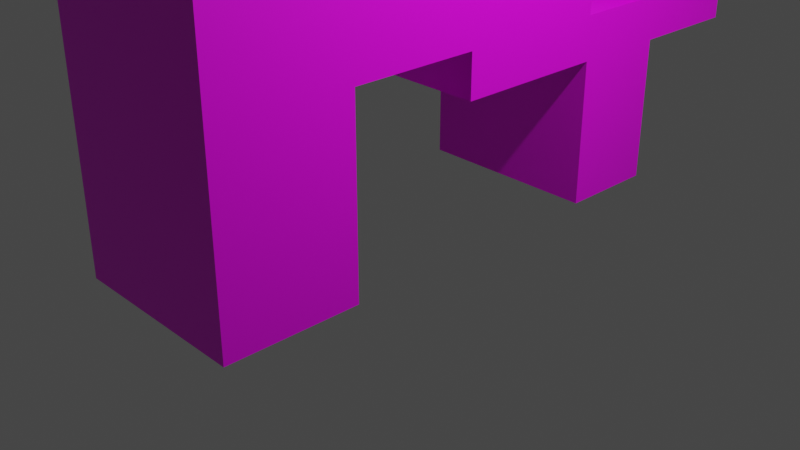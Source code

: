 # Source: cubic.blend  (saved by Blender 2.82.7; exported with 4.5.12 LTS)
import bpy
from mathutils import Matrix  # noqa: F401  (used for matrix-valued properties, if any)

bpy.ops.wm.read_factory_settings(use_empty=True)
scene = bpy.context.scene
scene.name = 'Scene'

# ---- collections
col_collection = bpy.data.collections.new('Collection'); scene.collection.children.link(col_collection)

# ---- images (referenced by path relative to the original .blend; pixels are not part of the script)
import os
ASSET_DIR = os.environ.get("B2B_ASSET_DIR", "")  # directory of the original .blend (textures are referenced by path, not embedded)
HERE = os.path.dirname(os.path.abspath(__file__))  # packed textures are extracted next to this script under _unpacked/

def load_image(name, relpath, width, height, colorspace="sRGB"):
    """Load a texture the original file referenced (path relative to the .blend, or extracted next to this script)."""
    p = next((c for c in (os.path.join(HERE, relpath), os.path.join(ASSET_DIR, relpath)) if relpath and os.path.exists(c)), "")
    if p:
        img = bpy.data.images.load(p, check_existing=True)
        img.name = name
    else:  # same state as the original file: an image datablock whose file is absent (Cycles renders it pink)
        img = bpy.data.images.new(name, width, height)
        img.source = "FILE"
        img.filepath = "//" + (relpath or name)
    img.colorspace_settings.name = colorspace
    return img
img_test_tx2 = load_image('test_tx2', 'test_tx2.png', 1024, 1024, 'sRGB')

# ---- materials (node trees are filled in below, after node groups)
mat_material_001 = bpy.data.materials.new('Material.001')
mat_material_001.alpha_threshold = 0.0
mat_material_001.use_transparent_shadow = False
mat_material_001.line_color = (0.0, 0.0, 0.0, 1.0)

# ---- material node trees
mat_material_001.use_nodes = True; mat_material_001.node_tree.nodes.clear()
_N = mat_material_001.node_tree.nodes; _L = mat_material_001.node_tree.links
n0 = _N.new('ShaderNodeBsdfPrincipled'); n0.name = 'Principled BSDF'; n0.location = (10, 300)
n0.distribution = 'GGX'
n0.subsurface_method = 'BURLEY'
n0.inputs[2].default_value = 0.4
n0.inputs[3].default_value = 1.45
n0.inputs[27].default_value = (0.0, 0.0, 0.0, 1.0)
n0.inputs[28].default_value = 1.0
n1 = _N.new('ShaderNodeOutputMaterial'); n1.name = 'Material Output'; n1.location = (345, 209)
n2 = _N.new('ShaderNodeTexImage'); n2.name = 'Image Texture'; n2.location = (-292, 212)
n2.image = img_test_tx2
_L.new(n0.outputs[0], n1.inputs[0])
_L.new(n2.outputs[0], n0.inputs[0])
n1.is_active_output = True

# ---- world
world_world = bpy.data.worlds.new('World'); scene.world = world_world
world_world.use_nodes = True; world_world.node_tree.nodes.clear()
_N = world_world.node_tree.nodes; _L = world_world.node_tree.links
n0 = _N.new('ShaderNodeOutputWorld'); n0.name = 'World Output'; n0.location = (300, 300)
n1 = _N.new('ShaderNodeBackground'); n1.name = 'Background'; n1.location = (10, 300)
n1.inputs[0].default_value = (0.05088, 0.05088, 0.05088, 1.0)
_L.new(n1.outputs[0], n0.inputs[0])
n0.is_active_output = True
world_world.color = (0.05088, 0.05088, 0.05088)
world_world.use_sun_shadow = False
world_world.sun_shadow_jitter_overblur = 0.0

# ---- cameras
cam_camera = bpy.data.cameras.new('Camera')
cam_camera.clip_end = 100.0
cam_camera.ortho_scale = 7.314

# ---- lights
light_light = bpy.data.lights.new('Light', 'POINT')
light_light.transmission_factor = 0.0
light_light.energy = 1000.0
light_light.shadow_soft_size = 0.1
light_light.shadow_maximum_resolution = 0.006
light_light.use_absolute_resolution = True

# ---- meshes
me_cube = bpy.data.meshes.new('Cube')
me_cube.from_pydata([(1.0, -1.424, 2.004), (1.0, -1.424, 0.0), (1.0, -2.861, 2.004), (1.0, -2.861, 0.0), (-1.0, -1.424, 2.004), (-1.0, -1.424, 0.0), (-1.0, -2.861, 2.004), (-1.0, -2.861, 0.0), (1.0, -2.861, 3.241), (-1.0, -2.861, 3.241), (1.0, -1.424, 3.241), (-1.0, -1.424, 3.241), (-1.0, -0.06574, 2.004), (1.0, -0.06574, 2.004), (-1.0, -0.06574, 3.241), (1.0, -0.06574, 3.241), (-1.0, 1.586, 2.004), (1.0, 1.586, 2.004), (-1.0, 1.586, 3.241), (1.0, 1.586, 3.241), (-1.0, 1.586, 2.004), (1.0, 1.586, 2.004), (-1.0, 1.586, 3.241), (1.0, 1.586, 3.241), (-1.0, -1.424, 4.105), (1.0, -1.424, 4.105), (-1.0, -0.06574, 4.105), (1.0, -0.06574, 4.105), (-1.0, -0.06574, 1.539), (1.0, -0.06574, 1.539), (-1.0, 1.586, 1.539), (1.0, 1.586, 1.539), (-1.0, 2.637, 2.004), (1.0, 2.637, 2.004), (-1.0, 2.637, 1.539), (1.0, 2.637, 1.539), (-1.0, 3.865, 2.004), (1.0, 3.865, 2.004), (-1.0, 3.865, 1.539), (1.0, 3.865, 1.539), (-1.0, 2.637, 2.353), (1.0, 2.637, 2.353), (-1.0, 3.865, 2.353), (1.0, 3.865, 2.353), (-1.0, 1.586, 0.0), (1.0, 1.586, 0.0), (-1.0, 2.637, 0.0), (1.0, 2.637, 0.0)], [], [(0, 4, 12, 13), (3, 2, 6, 7), (7, 6, 4, 5), (5, 1, 3, 7), (1, 0, 2, 3), (5, 4, 0, 1), (10, 11, 9, 8), (6, 2, 8, 9), (4, 6, 9, 11), (2, 0, 10, 8), (15, 13, 17, 19), (10, 0, 13, 15), (15, 14, 26, 27), (4, 11, 14, 12), (16, 18, 22, 20), (14, 15, 19, 18), (12, 14, 18, 16), (17, 13, 29, 31), (21, 20, 22, 23), (17, 16, 20, 21), (19, 17, 21, 23), (18, 19, 23, 22), (24, 25, 27, 26), (11, 10, 25, 24), (10, 15, 27, 25), (14, 11, 24, 26), (29, 28, 30, 31), (30, 16, 32, 34), (12, 16, 30, 28), (13, 12, 28, 29), (34, 32, 36, 38), (16, 17, 33, 32), (17, 31, 35, 33), (35, 31, 45, 47), (36, 37, 39, 38), (35, 34, 38, 39), (33, 35, 39, 37), (36, 32, 40, 42), (40, 41, 43, 42), (37, 36, 42, 43), (33, 37, 43, 41), (32, 33, 41, 40), (45, 44, 46, 47), (30, 34, 46, 44), (34, 35, 47, 46), (31, 30, 44, 45)])
_uv = me_cube.uv_layers.new(name='UVMap')
_uv.uv.foreach_set('vector', [0.5008, 0.8133, 0.5008, 0.9997, 0.3739, 0.9997, 0.3739, 0.8133, 1.226e-07, 0.9289, 4.457e-08, 0.7422, 0.1869, 0.7422, 0.1869, 0.9289, 0.3837, 0.6269, 0.1964, 0.6269, 0.1964, 0.4929, 0.3837, 0.4929, 0.9018, 0.1864, 0.9018, 0.3728, 0.7674, 0.3728, 0.7674, 0.1864, 0.7674, 0.134, 0.5801, 0.134, 0.5801, 0.0, 0.7674, 2.222e-08, 0.1869, 0.8136, 0.1869, 0.6269, 0.3739, 0.6269, 0.3739, 0.8136, 0.7674, 0.5592, 0.7674, 0.3728, 0.9018, 0.3728, 0.9018, 0.5592, 0.1869, 0.7422, 4.457e-08, 0.7422, 0.0, 0.6269, 0.1869, 0.6269, 0.1964, 0.4929, 0.1964, 0.6269, 0.08078, 0.6269, 0.08078, 0.4929, 0.5801, 0.0, 0.5801, 0.134, 0.4645, 0.134, 0.4645, 2.222e-08, 0.4645, 0.2605, 0.5801, 0.2605, 0.5801, 0.4144, 0.4645, 0.4144, 0.4645, 0.134, 0.5801, 0.134, 0.5801, 0.2605, 0.4645, 0.2605, 0.9112, 0.1864, 0.9112, 2.222e-08, 0.992, 0.0, 0.992, 0.1864, 0.1964, 0.4929, 0.08078, 0.4929, 0.08078, 0.3664, 0.1964, 0.3664, 0.0, 0.0, 0.0, 0.0, 0.0, 0.0, 0.0, 0.0, 0.5282, 0.8133, 0.5282, 0.6269, 0.6825, 0.6269, 0.6825, 0.8133, 0.1964, 0.3664, 0.08078, 0.3664, 0.08078, 0.2125, 0.1964, 0.2125, 0.5801, 0.4144, 0.5801, 0.2605, 0.6236, 0.2605, 0.6236, 0.4144, 0.6164, 0.8133, 0.6164, 0.9997, 0.5008, 0.9997, 0.5008, 0.8133, 0.0, 0.0, 0.0, 0.0, 0.0, 0.0, 0.0, 0.0, 0.0, 0.0, 0.0, 0.0, 0.0, 0.0, 0.0, 0.0, 0.0, 0.0, 0.0, 0.0, 0.0, 0.0, 0.0, 0.0, 0.9533, 0.6269, 0.9533, 0.8133, 0.8264, 0.8133, 0.8264, 0.6269, 0.8461, 0.9997, 0.8461, 0.8133, 0.9269, 0.8133, 0.9269, 0.9997, 0.4645, 0.134, 0.4645, 0.2605, 0.3837, 0.2605, 0.3837, 0.134, 0.08078, 0.3664, 0.08078, 0.4929, 4.457e-08, 0.4929, 0.0, 0.3664, 0.3739, 0.8133, 0.3739, 0.6269, 0.5282, 0.6269, 0.5282, 0.8133, 0.2399, 0.2125, 0.1964, 0.2125, 0.1964, 0.1145, 0.2399, 0.1145, 0.1964, 0.3664, 0.1964, 0.2125, 0.2399, 0.2125, 0.2399, 0.3664, 0.9967, 0.6269, 0.9967, 0.8133, 0.9533, 0.8133, 0.9533, 0.6269, 0.2399, 0.1145, 0.1964, 0.1145, 0.1964, 0.0, 0.2399, 0.0, 1.0, 0.1864, 1.0, 0.3728, 0.9018, 0.3728, 0.9018, 0.1864, 0.5801, 0.4144, 0.6236, 0.4144, 0.6236, 0.5124, 0.5801, 0.5124, 0.6236, 0.5124, 0.6236, 0.4144, 0.7674, 0.4144, 0.7674, 0.5124, 0.2196, 1.0, 0.2196, 0.8136, 0.263, 0.8136, 0.263, 1.0, 0.6164, 0.9997, 0.6164, 0.8133, 0.7312, 0.8133, 0.7312, 0.9997, 0.5801, 0.5124, 0.6236, 0.5124, 0.6236, 0.6269, 0.5801, 0.6269, 0.1964, 0.0, 0.1964, 0.1145, 0.1638, 0.1145, 0.1638, 2.222e-08, 0.7312, 0.9997, 0.7312, 0.8133, 0.8461, 0.8133, 0.8461, 0.9997, 0.2196, 0.8136, 0.2196, 1.0, 0.1869, 1.0, 0.1869, 0.8136, 0.5801, 0.5124, 0.5801, 0.6269, 0.5475, 0.6269, 0.5475, 0.5124, 0.9269, 0.9997, 0.9269, 0.8133, 0.9595, 0.8133, 0.9595, 0.9997, 1.0, 0.3728, 1.0, 0.5592, 0.9018, 0.5592, 0.9018, 0.3728, 0.2399, 0.2125, 0.2399, 0.1145, 0.3837, 0.1145, 0.3837, 0.2125, 0.7674, 0.1864, 0.7674, 0.0, 0.9112, 1.111e-08, 0.9112, 0.1864, 0.8264, 0.6269, 0.8264, 0.8133, 0.6825, 0.8133, 0.6825, 0.6269])
me_cube.materials.append(mat_material_001)
me_cube.use_remesh_preserve_volume = False
me_cube.use_remesh_preserve_attributes = False
me_cube.use_mirror_vertex_groups = False
me_cube.use_paint_bone_selection = False
me_cube.use_paint_mask = True
me_cube.update()

# ---- objects
ob_cube = bpy.data.objects.new('Cube', me_cube)
ob_light = bpy.data.objects.new('Light', light_light)
ob_camera = bpy.data.objects.new('Camera', cam_camera)

# ---- transforms, parenting, visibility, modifiers, constraints
ob_cube.location = (0.0, 0.0, 0.0)
ob_cube.lock_rotations_4d = False
ob_cube.empty_display_type = 'ARROWS'
ob_cube.lineart.crease_threshold = 0.0
ob_light.location = (4.076, 1.005, 5.904)
ob_light.rotation_euler = (0.6503, 0.05522, 1.866)
ob_light.lock_rotations_4d = False
ob_light.empty_display_type = 'ARROWS'
ob_light.color = (0.0, 0.0, 0.0, 0.0)
ob_light.lineart.crease_threshold = 0.0
ob_camera.location = (7.359, -6.926, 4.958)
ob_camera.rotation_euler = (1.109, 0.0, 0.8149)
ob_camera.lock_rotations_4d = False
ob_camera.empty_display_type = 'ARROWS'
ob_camera.color = (0.0, 0.0, 0.0, 0.0)
ob_camera.display_type = 'WIRE'
ob_camera.lineart.crease_threshold = 0.0

# ---- collection membership
col_collection.objects.link(ob_cube)
col_collection.objects.link(ob_light)
col_collection.objects.link(ob_camera)

# ---- scene / render settings (as saved in the file)
scene.camera = ob_camera
scene.frame_start = 1; scene.frame_end = 250; scene.frame_set(1)
scene.render.engine = 'BLENDER_EEVEE_NEXT'
scene.cycles.use_denoising = False
scene.cycles.samples = 128
scene.cycles.sampling_pattern = 'TABULATED_SOBOL'
scene.cycles.use_adaptive_sampling = False
scene.cycles.use_light_tree = False
scene.view_settings.view_transform = 'Filmic'
bpy.context.view_layer.update()
